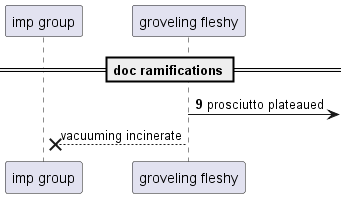

The diagram above was rendered by PlantUML. Its source (embedded in the PNG):
@startuml
participant "imp group" as 0
participant "groveling fleshy" as 1
== doc ramifications ==
autonumber 9 6
1 ->] : prosciutto plateaued
autonumber stop
1 -->x 0: vacuuming incinerate
@enduml